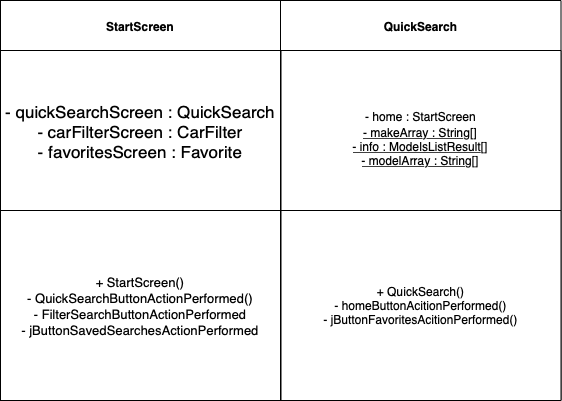

The diagram above was exported from draw.io. Its source (the exported page's mxGraphModel, read from the mxfile embedded in the PNG):
<mxGraphModel dx="1434" dy="732" grid="1" gridSize="10" guides="1" tooltips="1" connect="1" arrows="1" fold="1" page="1" pageScale="1" pageWidth="1169" pageHeight="826" background="none" math="0" shadow="0">
  <root>
    <mxCell id="0" />
    <mxCell id="1" parent="0" />
    <mxCell id="2" value="StartScreen" style="swimlane;whiteSpace=wrap;startSize=52;" parent="1" vertex="1">
      <mxGeometry x="304" y="128" width="280" height="400" as="geometry" />
    </mxCell>
    <mxCell id="7" value="- quickSearchScreen : QuickSearch&#10;- carFilterScreen : CarFilter&#10;- favoritesScreen : Favorite" style="fontSize=17;" parent="2" vertex="1">
      <mxGeometry y="50" width="280" height="160" as="geometry" />
    </mxCell>
    <mxCell id="8" value="+ StartScreen()&#10;- QuickSearchButtonActionPerformed()&#10;- FilterSearchButtonActionPerformed&#10;- jButtonSavedSearchesActionPerformed" style="fontSize=13;" parent="2" vertex="1">
      <mxGeometry y="210" width="280" height="190" as="geometry" />
    </mxCell>
    <mxCell id="3" value="QuickSearch" style="swimlane;whiteSpace=wrap;startSize=52;" parent="1" vertex="1">
      <mxGeometry x="584" y="128" width="280.5" height="400" as="geometry" />
    </mxCell>
    <mxCell id="XIIYjeM5e7PVuSpJYzRH-41" value="- home : StartScreen&#10;&#10;" style="" vertex="1" parent="3">
      <mxGeometry x="0.5" y="50" width="280" height="160" as="geometry" />
    </mxCell>
    <mxCell id="XIIYjeM5e7PVuSpJYzRH-43" value="+ QuickSearch()&#10;- homeButtonAcitionPerformed()&#10;- jButtonFavoritesAcitionPerformed()" style="" vertex="1" parent="3">
      <mxGeometry x="0.5" y="210" width="280" height="190" as="geometry" />
    </mxCell>
    <mxCell id="XIIYjeM5e7PVuSpJYzRH-47" value="&lt;u&gt;- makeArray : String[]&lt;br&gt;- info : ModelsListResult[]&lt;br&gt;&lt;/u&gt;&lt;u style=&quot;border-color: var(--border-color);&quot;&gt;- modelArray : String[]&lt;/u&gt;&lt;u&gt;&lt;br&gt;&lt;/u&gt;" style="text;strokeColor=none;align=center;fillColor=none;html=1;verticalAlign=middle;whiteSpace=wrap;rounded=0;" vertex="1" parent="3">
      <mxGeometry x="43.25" y="122" width="194" height="48" as="geometry" />
    </mxCell>
  </root>
</mxGraphModel>